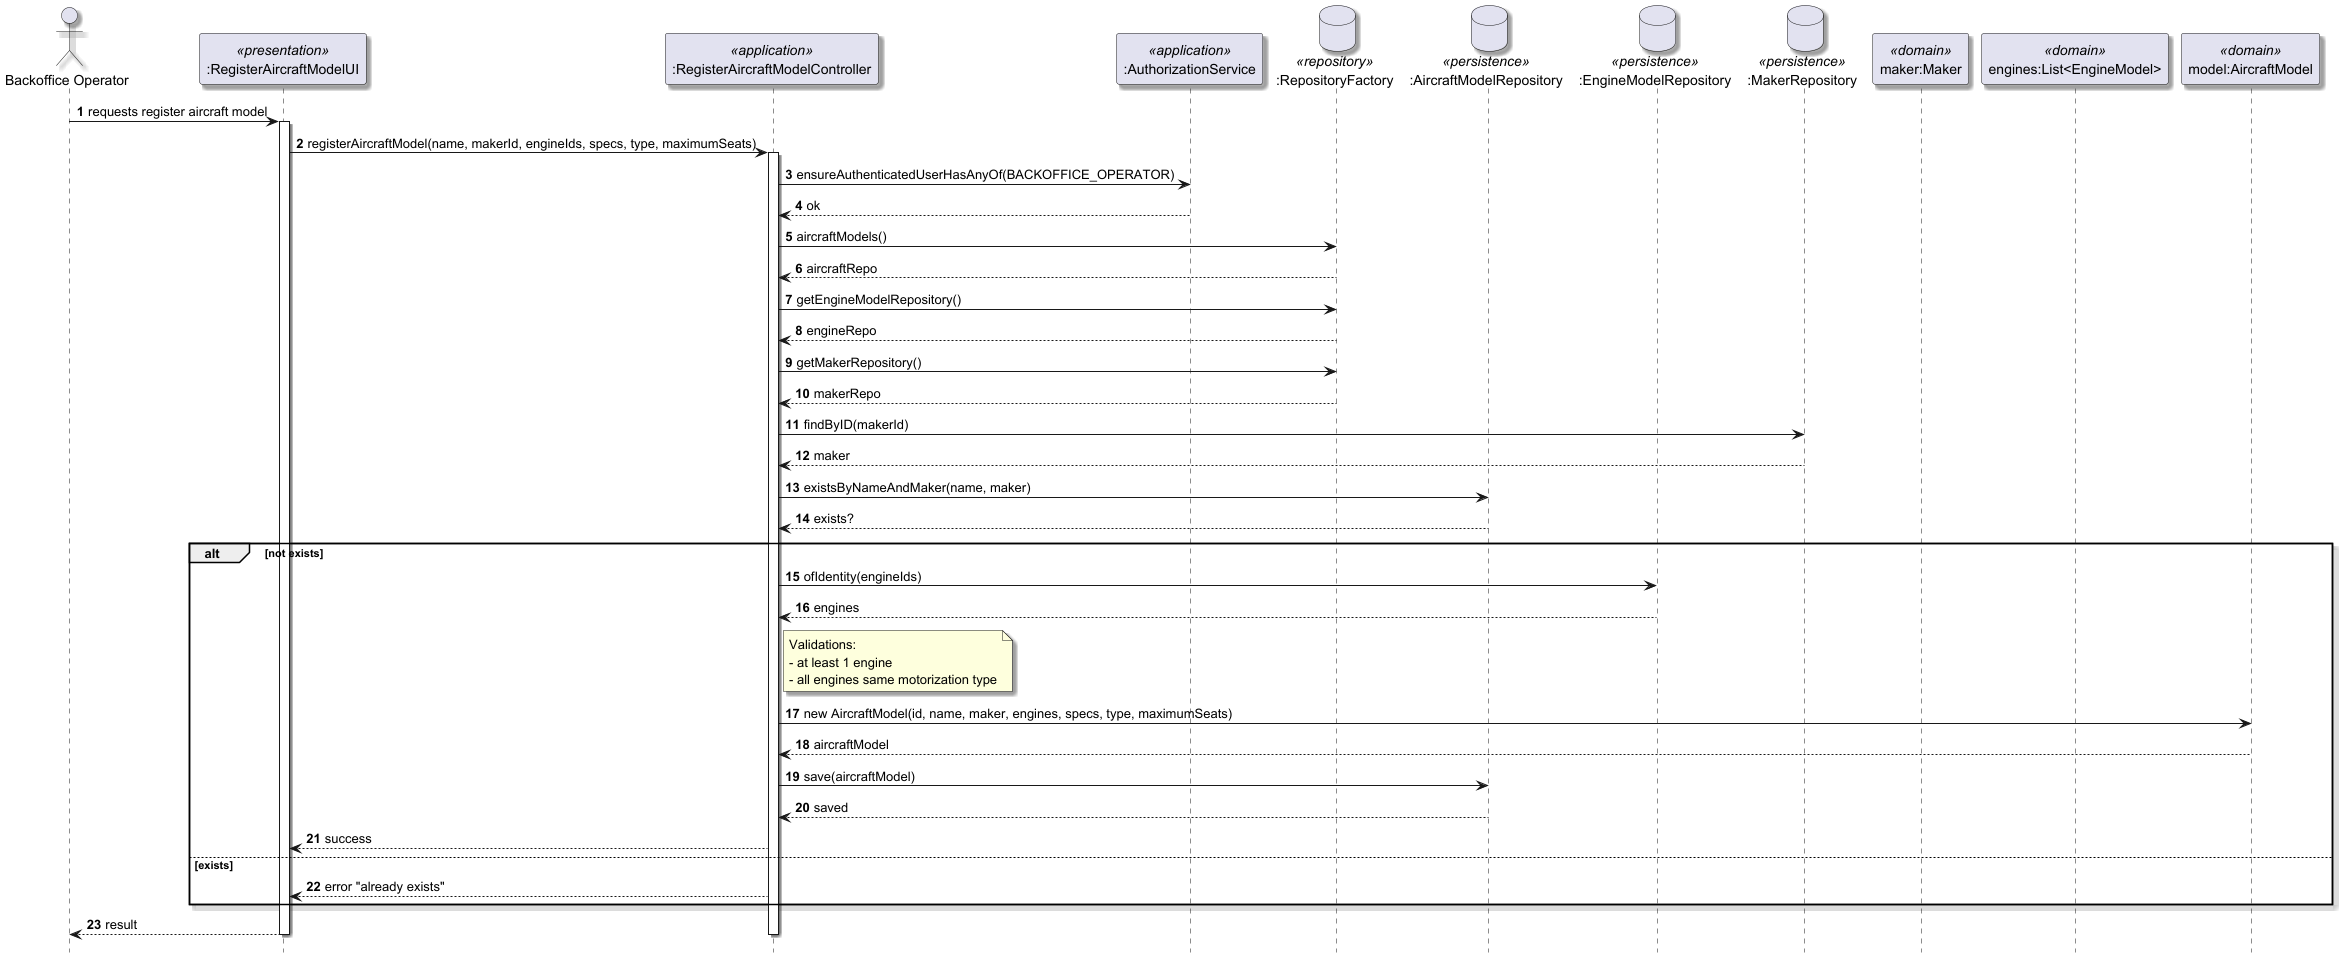

The diagram above was rendered by PlantUML. Its source (embedded in the PNG):
@startuml
skinparam shadowing true
hide footbox
autonumber

actor "Backoffice Operator" as Actor
participant ":RegisterAircraftModelUI" as UI <<presentation>>
participant ":RegisterAircraftModelController" as Ctrl <<application>>
participant ":AuthorizationService" as Authz <<application>>
database ":RepositoryFactory" as RepoFac <<repository>>
database ":AircraftModelRepository" as AircraftRepo <<persistence>>
database ":EngineModelRepository" as EngineRepo <<persistence>>
database ":MakerRepository" as MakerRepo <<persistence>>

participant "maker:Maker" as Maker <<domain>>
participant "engines:List<EngineModel>" as Engines <<domain>>
participant "model:AircraftModel" as Domain <<domain>>

Actor -> UI : requests register aircraft model
activate UI

UI -> Ctrl : registerAircraftModel(name, makerId, engineIds, specs, type, maximumSeats)
activate Ctrl

' AUTH
Ctrl -> Authz : ensureAuthenticatedUserHasAnyOf(BACKOFFICE_OPERATOR)
Authz --> Ctrl : ok

' REPOS
Ctrl -> RepoFac : aircraftModels()
RepoFac --> Ctrl : aircraftRepo

Ctrl -> RepoFac : getEngineModelRepository()
RepoFac --> Ctrl : engineRepo

Ctrl -> RepoFac : getMakerRepository()
RepoFac --> Ctrl : makerRepo

' MAKER
Ctrl -> MakerRepo : findByID(makerId)
MakerRepo --> Ctrl : maker

' UNIQUE CHECK
Ctrl -> AircraftRepo : existsByNameAndMaker(name, maker)
AircraftRepo --> Ctrl : exists?

alt not exists

    ' ENGINES LOAD
    Ctrl -> EngineRepo : ofIdentity(engineIds)
    EngineRepo --> Ctrl : engines

    note right of Ctrl
      Validations:
      - at least 1 engine
      - all engines same motorization type
    end note

    ' DOMAIN CREATION
    Ctrl -> Domain : new AircraftModel(id, name, maker, engines, specs, type, maximumSeats)
    Domain --> Ctrl : aircraftModel

    ' PERSISTENCE
    Ctrl -> AircraftRepo : save(aircraftModel)
    AircraftRepo --> Ctrl : saved

    Ctrl --> UI : success

else exists
    Ctrl --> UI : error "already exists"
end

UI --> Actor : result
deactivate Ctrl
deactivate UI

@enduml